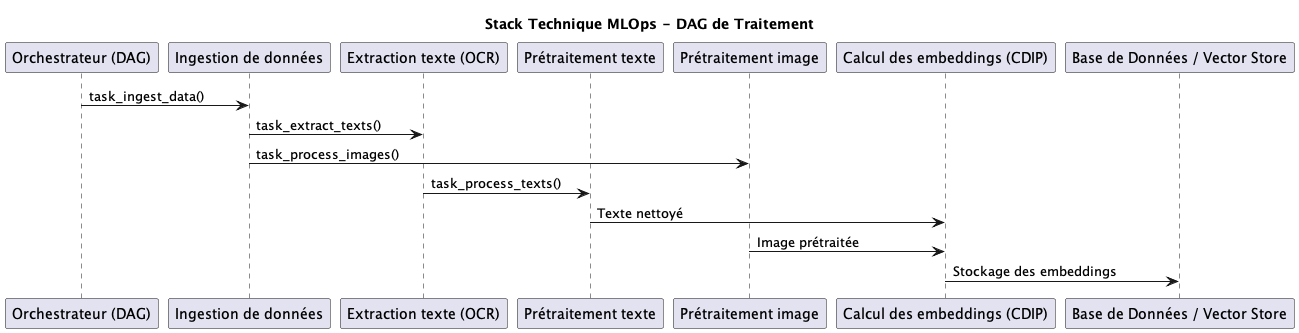

The diagram above was rendered by PlantUML. Its source (embedded in the PNG):
@startuml
title Stack Technique MLOps - DAG de Traitement

participant "Orchestrateur (DAG)" as DAG
participant "Ingestion de données" as Ingest
participant "Extraction texte (OCR)" as ExtractText
participant "Prétraitement texte" as ProcessText
participant "Prétraitement image" as ProcessImage
participant "Calcul des embeddings (CDIP)" as Embeddings
participant "Base de Données / Vector Store" as DB

DAG -> Ingest: task_ingest_data()
Ingest -> ExtractText: task_extract_texts()
Ingest -> ProcessImage: task_process_images()

ExtractText -> ProcessText: task_process_texts()
ProcessText -> Embeddings: Texte nettoyé
ProcessImage -> Embeddings: Image prétraitée

Embeddings -> DB: Stockage des embeddings
@enduml